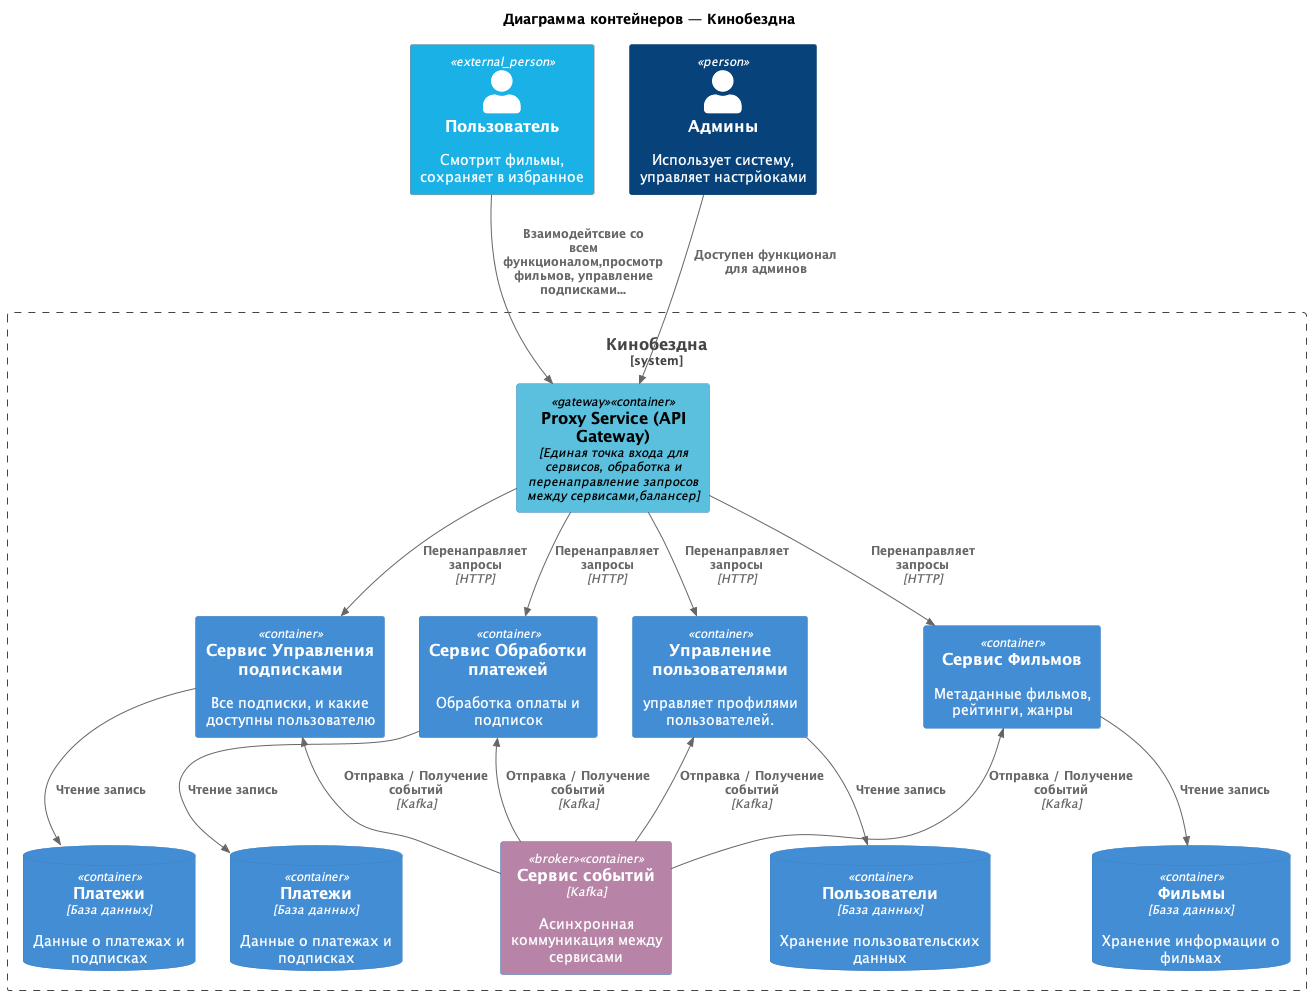

The diagram above was rendered by PlantUML. Its source (embedded in the PNG):
@startuml container_diagram
!include https://raw.githubusercontent.com/plantuml-stdlib/C4-PlantUML/master/C4_Container.puml
title Диаграмма контейнеров — Кинобездна

 !$COLOR_USER = "#1ab1e6 "
 AddContainerTag("db", $sprite="database_server", $legendText="database container")
 AddContainerTag("webApp", $sprite="application_server", $legendText="web app container")
 AddContainerTag("gateway", $bgColor="#5bc0de", $fontColor="black", $legendText="API Gateway")
 AddContainerTag("broker", $bgColor="#B784A7", $fontColor="white", $legendText="Брокер сообщений")
 
  UpdateElementStyle("external_person", $bgColor=$COLOR_USER)
 
  Person_Ext(user, "Пользователь", "Смотрит фильмы, сохраняет в избранное")
  Person(user_admin, "Админы", "Использует систему, управляет настрйоками")
  
 

  System_Boundary(our_system, "Кинобездна" ) {

    Container(proxy, "Proxy Service (API Gateway)", "Единая точка входа для  сервисов, обработка и перенаправление запросов между сервисами,балансер", $tags="gateway")
  
   Container(user_control, "Управление пользователями" ,$descr="управляет профилями пользователей.")
   Container(movie_service, "Сервис Фильмов" ,$descr="Метаданные фильмов, рейтинги, жанры")
   Container(payment_service, "Сервис Обработки платежей" ,$descr="Обработка оплаты и подписок")

   Container(subscribe_service, "Сервис Управления подписками" ,$descr="Все подписки, и какие доступны пользователю")

 
  ContainerDb(movies_db, "Фильмы", "База данных", "Хранение информации о фильмах")
  ContainerDb(users_db, "Пользователи", "База данных", "Хранение пользовательских данных")
  ContainerDb(payments_db, "Платежи", "База данных", "Данные о платежах и подписках")
  ContainerDb(subscribe_db, "Платежи", "База данных", "Данные о платежах и подписках")
   
   Container(events_service, "Сервис событий", "Kafka", "Асинхронная коммуникация между сервисами",$tags="broker")
  
  
  
  }
  
 

   

    Rel(proxy, movie_service, "Перенаправляет запросы", "HTTP")
    Rel(proxy, user_control, "Перенаправляет запросы", "HTTP")
    Rel(proxy, payment_service, "Перенаправляет запросы", "HTTP")
    Rel(proxy, subscribe_service, "Перенаправляет запросы", "HTTP")
    Rel(user_admin, proxy, "Доступен функционал для админов" )
    Rel(user, proxy, "Взаимодейтсвие со всем функционалом,просмотр фильмов, управление подписками..." )
    
    Rel(movie_service, movies_db, "Чтение запись")
    Rel(user_control, users_db, "Чтение запись")
    Rel(payment_service, payments_db, "Чтение запись")
    Rel(subscribe_service, subscribe_db, "Чтение запись")
  

    Rel_U(events_service, movie_service, "Отправка / Получение событий", "Kafka")
    Rel_U(events_service, user_control, "Отправка / Получение событий", "Kafka")
    Rel_U(events_service, payment_service, "Отправка / Получение событий", "Kafka")
    Rel_U(events_service, subscribe_service, "Отправка / Получение событий", "Kafka")
  
@enduml